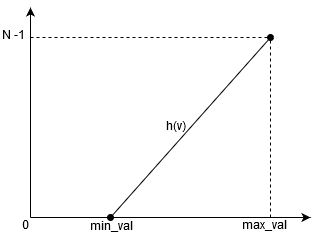

The diagram above was exported from draw.io. Its source (the exported page's mxGraphModel, read from the mxfile embedded in the PNG):
<mxGraphModel dx="577" dy="333" grid="1" gridSize="10" guides="1" tooltips="1" connect="1" arrows="1" fold="1" page="1" pageScale="1" pageWidth="850" pageHeight="1100" math="0" shadow="0">
  <root>
    <mxCell id="0" />
    <mxCell id="1" parent="0" />
    <mxCell id="ZKJjn2UyANSH-eUFpJio-1" value="" style="endArrow=classic;html=1;" edge="1" parent="1">
      <mxGeometry width="50" height="50" relative="1" as="geometry">
        <mxPoint x="280" y="380" as="sourcePoint" />
        <mxPoint x="280" y="170" as="targetPoint" />
      </mxGeometry>
    </mxCell>
    <mxCell id="ZKJjn2UyANSH-eUFpJio-2" value="" style="endArrow=classic;html=1;" edge="1" parent="1">
      <mxGeometry width="50" height="50" relative="1" as="geometry">
        <mxPoint x="280" y="380" as="sourcePoint" />
        <mxPoint x="560" y="380" as="targetPoint" />
      </mxGeometry>
    </mxCell>
    <mxCell id="ZKJjn2UyANSH-eUFpJio-3" value="0" style="text;html=1;resizable=0;points=[];autosize=1;align=left;verticalAlign=top;spacingTop=-4;" vertex="1" parent="1">
      <mxGeometry x="270" y="380" width="20" height="20" as="geometry" />
    </mxCell>
    <mxCell id="ZKJjn2UyANSH-eUFpJio-4" value="N -1" style="text;html=1;resizable=0;points=[];autosize=1;align=left;verticalAlign=top;spacingTop=-4;" vertex="1" parent="1">
      <mxGeometry x="250" y="190" width="40" height="20" as="geometry" />
    </mxCell>
    <mxCell id="ZKJjn2UyANSH-eUFpJio-6" value="" style="endArrow=oval;startArrow=oval;html=1;startFill=1;endFill=1;" edge="1" parent="1">
      <mxGeometry width="50" height="50" relative="1" as="geometry">
        <mxPoint x="360" y="380" as="sourcePoint" />
        <mxPoint x="520" y="200" as="targetPoint" />
      </mxGeometry>
    </mxCell>
    <mxCell id="ZKJjn2UyANSH-eUFpJio-7" value="" style="endArrow=none;dashed=1;html=1;" edge="1" parent="1">
      <mxGeometry width="50" height="50" relative="1" as="geometry">
        <mxPoint x="520" y="380" as="sourcePoint" />
        <mxPoint x="520" y="200" as="targetPoint" />
      </mxGeometry>
    </mxCell>
    <mxCell id="ZKJjn2UyANSH-eUFpJio-8" value="" style="endArrow=none;dashed=1;html=1;" edge="1" parent="1">
      <mxGeometry width="50" height="50" relative="1" as="geometry">
        <mxPoint x="280" y="200" as="sourcePoint" />
        <mxPoint x="520" y="200" as="targetPoint" />
      </mxGeometry>
    </mxCell>
    <mxCell id="ZKJjn2UyANSH-eUFpJio-9" value="min_val" style="text;html=1;strokeColor=none;fillColor=none;align=center;verticalAlign=middle;whiteSpace=wrap;rounded=0;" vertex="1" parent="1">
      <mxGeometry x="340" y="380" width="40" height="20" as="geometry" />
    </mxCell>
    <mxCell id="ZKJjn2UyANSH-eUFpJio-10" value="max_val" style="text;html=1;resizable=0;points=[];autosize=1;align=left;verticalAlign=top;spacingTop=-4;" vertex="1" parent="1">
      <mxGeometry x="490" y="380" width="60" height="20" as="geometry" />
    </mxCell>
    <mxCell id="ZKJjn2UyANSH-eUFpJio-11" value="h(v)" style="text;html=1;strokeColor=none;fillColor=none;align=center;verticalAlign=middle;whiteSpace=wrap;rounded=0;" vertex="1" parent="1">
      <mxGeometry x="404.5" y="280" width="40" height="20" as="geometry" />
    </mxCell>
  </root>
</mxGraphModel>